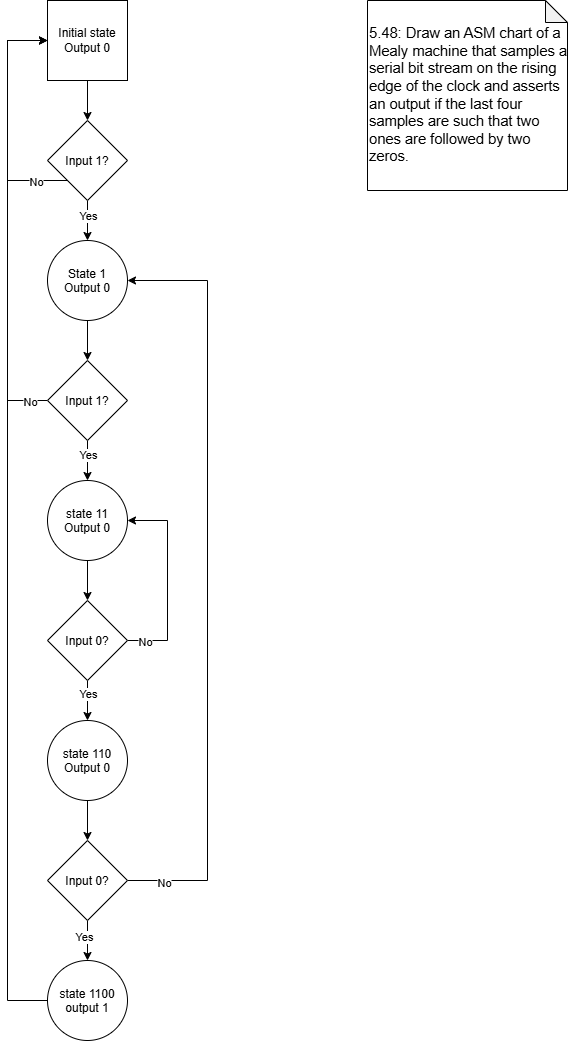

The diagram above was exported from draw.io. Its source (the exported page's mxGraphModel, read from the mxfile embedded in the PNG):
<mxGraphModel dx="2076" dy="1327" grid="1" gridSize="10" guides="1" tooltips="1" connect="1" arrows="1" fold="1" page="1" pageScale="1" pageWidth="850" pageHeight="1100" math="0" shadow="0">
  <root>
    <mxCell id="0" />
    <mxCell id="1" parent="0" />
    <mxCell id="vMnZpN8Wne39ExtbOyzY-2" parent="1" style="shape=note;whiteSpace=wrap;html=1;backgroundOutline=1;darkOpacity=0.05;size=22;align=left;" value="&lt;span id=&quot;docs-internal-guid-bd6143c4-7fff-9fa8-d419-74c542a00546&quot; style=&quot;&quot;&gt;&lt;div style=&quot;&quot;&gt;&lt;font face=&quot;Arial, sans-serif&quot; style=&quot;&quot;&gt;&lt;span style=&quot;font-size: 14.6667px; white-space-collapse: preserve;&quot;&gt;5.48: Draw an ASM chart of a Mealy machine that samples a serial bit stream on the rising edge of the clock and asserts an output if the last four samples are such that two ones are followed by two zeros.&lt;/span&gt;&lt;/font&gt;&lt;/div&gt;&lt;/span&gt;" vertex="1">
      <mxGeometry height="190" width="200" x="600" y="40" as="geometry" />
    </mxCell>
    <mxCell id="vMnZpN8Wne39ExtbOyzY-33" edge="1" parent="1" source="vMnZpN8Wne39ExtbOyzY-19" style="edgeStyle=orthogonalEdgeStyle;shape=connector;rounded=0;orthogonalLoop=1;jettySize=auto;html=1;exitX=0.5;exitY=1;exitDx=0;exitDy=0;entryX=0.5;entryY=0;entryDx=0;entryDy=0;strokeColor=default;align=center;verticalAlign=middle;fontFamily=Helvetica;fontSize=11;fontColor=default;labelBackgroundColor=default;defaultLabelBackgroundColor=gap;endArrow=classic;endFill=1;" target="vMnZpN8Wne39ExtbOyzY-30">
      <mxGeometry relative="1" as="geometry" />
    </mxCell>
    <mxCell id="vMnZpN8Wne39ExtbOyzY-19" parent="1" style="ellipse;whiteSpace=wrap;html=1;shapeInside=1;aspect=fixed;" value="state 11&lt;div&gt;Output 0&lt;/div&gt;" vertex="1">
      <mxGeometry height="80" width="80" x="280" y="520" as="geometry" />
    </mxCell>
    <mxCell id="vMnZpN8Wne39ExtbOyzY-22" edge="1" parent="1" source="vMnZpN8Wne39ExtbOyzY-20" style="edgeStyle=orthogonalEdgeStyle;shape=connector;rounded=0;orthogonalLoop=1;jettySize=auto;html=1;exitX=0.5;exitY=1;exitDx=0;exitDy=0;entryX=0.5;entryY=0;entryDx=0;entryDy=0;strokeColor=default;align=center;verticalAlign=middle;fontFamily=Helvetica;fontSize=11;fontColor=default;labelBackgroundColor=default;defaultLabelBackgroundColor=gap;endArrow=classic;endFill=1;" target="vMnZpN8Wne39ExtbOyzY-21">
      <mxGeometry relative="1" as="geometry" />
    </mxCell>
    <mxCell id="vMnZpN8Wne39ExtbOyzY-20" parent="1" style="rounded=0;whiteSpace=wrap;html=1;" value="Initial state&lt;div&gt;Output 0&lt;/div&gt;" vertex="1">
      <mxGeometry height="80" width="80" x="280" y="40" as="geometry" />
    </mxCell>
    <mxCell id="vMnZpN8Wne39ExtbOyzY-24" edge="1" parent="1" source="vMnZpN8Wne39ExtbOyzY-21" style="edgeStyle=orthogonalEdgeStyle;shape=connector;rounded=0;orthogonalLoop=1;jettySize=auto;html=1;exitX=0.5;exitY=1;exitDx=0;exitDy=0;entryX=0.5;entryY=0;entryDx=0;entryDy=0;strokeColor=default;align=center;verticalAlign=middle;fontFamily=Helvetica;fontSize=11;fontColor=default;labelBackgroundColor=default;defaultLabelBackgroundColor=gap;endArrow=classic;endFill=1;" target="vMnZpN8Wne39ExtbOyzY-23">
      <mxGeometry relative="1" as="geometry" />
    </mxCell>
    <mxCell id="vMnZpN8Wne39ExtbOyzY-40" connectable="0" parent="vMnZpN8Wne39ExtbOyzY-24" style="edgeLabel;html=1;align=center;verticalAlign=middle;resizable=0;points=[];inheritText=1;defaultLabelBackgroundColor=gap;" value="Yes" vertex="1">
      <mxGeometry relative="1" x="-0.2493" as="geometry">
        <mxPoint as="offset" />
      </mxGeometry>
    </mxCell>
    <mxCell id="vMnZpN8Wne39ExtbOyzY-21" parent="1" style="rhombus;whiteSpace=wrap;html=1;shapeInside=1;" value="Input 1?" vertex="1">
      <mxGeometry height="80" width="80" x="280" y="160" as="geometry" />
    </mxCell>
    <mxCell id="vMnZpN8Wne39ExtbOyzY-27" edge="1" parent="1" source="vMnZpN8Wne39ExtbOyzY-23" style="edgeStyle=orthogonalEdgeStyle;shape=connector;rounded=0;orthogonalLoop=1;jettySize=auto;html=1;exitX=0.5;exitY=1;exitDx=0;exitDy=0;entryX=0.5;entryY=0;entryDx=0;entryDy=0;strokeColor=default;align=center;verticalAlign=middle;fontFamily=Helvetica;fontSize=11;fontColor=default;labelBackgroundColor=default;defaultLabelBackgroundColor=gap;endArrow=classic;endFill=1;" target="vMnZpN8Wne39ExtbOyzY-26">
      <mxGeometry relative="1" as="geometry" />
    </mxCell>
    <mxCell id="vMnZpN8Wne39ExtbOyzY-23" parent="1" style="ellipse;whiteSpace=wrap;html=1;shapeInside=1;aspect=fixed;" value="State 1&lt;div&gt;Output 0&lt;/div&gt;" vertex="1">
      <mxGeometry height="80" width="80" x="280" y="280" as="geometry" />
    </mxCell>
    <mxCell id="vMnZpN8Wne39ExtbOyzY-28" edge="1" parent="1" source="vMnZpN8Wne39ExtbOyzY-26" style="edgeStyle=orthogonalEdgeStyle;shape=connector;rounded=0;orthogonalLoop=1;jettySize=auto;html=1;exitX=0.5;exitY=1;exitDx=0;exitDy=0;entryX=0.5;entryY=0;entryDx=0;entryDy=0;strokeColor=default;align=center;verticalAlign=middle;fontFamily=Helvetica;fontSize=11;fontColor=default;labelBackgroundColor=default;defaultLabelBackgroundColor=gap;endArrow=classic;endFill=1;" target="vMnZpN8Wne39ExtbOyzY-19">
      <mxGeometry relative="1" as="geometry" />
    </mxCell>
    <mxCell id="vMnZpN8Wne39ExtbOyzY-45" connectable="0" parent="vMnZpN8Wne39ExtbOyzY-28" style="edgeLabel;html=1;align=center;verticalAlign=middle;resizable=0;points=[];inheritText=1;defaultLabelBackgroundColor=gap;" value="Yes" vertex="1">
      <mxGeometry relative="1" x="-0.2947" as="geometry">
        <mxPoint as="offset" />
      </mxGeometry>
    </mxCell>
    <mxCell id="vMnZpN8Wne39ExtbOyzY-43" edge="1" parent="1" source="vMnZpN8Wne39ExtbOyzY-26" style="edgeStyle=orthogonalEdgeStyle;shape=connector;rounded=0;orthogonalLoop=1;jettySize=auto;html=1;exitX=0;exitY=0.5;exitDx=0;exitDy=0;entryX=0;entryY=0.5;entryDx=0;entryDy=0;strokeColor=default;align=center;verticalAlign=middle;fontFamily=Helvetica;fontSize=11;fontColor=default;labelBackgroundColor=default;defaultLabelBackgroundColor=gap;endArrow=classic;endFill=1;" target="vMnZpN8Wne39ExtbOyzY-20">
      <mxGeometry relative="1" x="-0.1818" as="geometry">
        <Array as="points">
          <mxPoint x="240" y="440.08" />
          <mxPoint x="240" y="79.77" />
        </Array>
      </mxGeometry>
    </mxCell>
    <mxCell id="vMnZpN8Wne39ExtbOyzY-44" connectable="0" parent="vMnZpN8Wne39ExtbOyzY-43" style="edgeLabel;html=1;align=center;verticalAlign=middle;resizable=0;points=[];inheritText=1;defaultLabelBackgroundColor=gap;" value="No" vertex="1">
      <mxGeometry relative="1" x="-0.9227" y="1" as="geometry">
        <mxPoint as="offset" />
      </mxGeometry>
    </mxCell>
    <mxCell id="vMnZpN8Wne39ExtbOyzY-26" parent="1" style="rhombus;whiteSpace=wrap;html=1;shapeInside=1;" value="Input 1?" vertex="1">
      <mxGeometry height="80" width="80" x="280" y="400" as="geometry" />
    </mxCell>
    <mxCell id="vMnZpN8Wne39ExtbOyzY-35" edge="1" parent="1" source="vMnZpN8Wne39ExtbOyzY-29" style="edgeStyle=orthogonalEdgeStyle;shape=connector;rounded=0;orthogonalLoop=1;jettySize=auto;html=1;exitX=0.5;exitY=1;exitDx=0;exitDy=0;entryX=0.5;entryY=0;entryDx=0;entryDy=0;strokeColor=default;align=center;verticalAlign=middle;fontFamily=Helvetica;fontSize=11;fontColor=default;labelBackgroundColor=default;defaultLabelBackgroundColor=gap;endArrow=classic;endFill=1;" target="vMnZpN8Wne39ExtbOyzY-32">
      <mxGeometry relative="1" as="geometry" />
    </mxCell>
    <mxCell id="vMnZpN8Wne39ExtbOyzY-29" parent="1" style="ellipse;whiteSpace=wrap;html=1;shapeInside=1;aspect=fixed;" value="state 110&lt;div&gt;Output 0&lt;/div&gt;" vertex="1">
      <mxGeometry height="80" width="80" x="280" y="760" as="geometry" />
    </mxCell>
    <mxCell id="vMnZpN8Wne39ExtbOyzY-34" edge="1" parent="1" source="vMnZpN8Wne39ExtbOyzY-30" style="edgeStyle=orthogonalEdgeStyle;shape=connector;rounded=0;orthogonalLoop=1;jettySize=auto;html=1;exitX=0.5;exitY=1;exitDx=0;exitDy=0;entryX=0.5;entryY=0;entryDx=0;entryDy=0;strokeColor=default;align=center;verticalAlign=middle;fontFamily=Helvetica;fontSize=11;fontColor=default;labelBackgroundColor=default;defaultLabelBackgroundColor=gap;endArrow=classic;endFill=1;" target="vMnZpN8Wne39ExtbOyzY-29">
      <mxGeometry relative="1" as="geometry" />
    </mxCell>
    <mxCell id="vMnZpN8Wne39ExtbOyzY-46" connectable="0" parent="vMnZpN8Wne39ExtbOyzY-34" style="edgeLabel;html=1;align=center;verticalAlign=middle;resizable=0;points=[];inheritText=1;defaultLabelBackgroundColor=gap;" value="Yes" vertex="1">
      <mxGeometry relative="1" x="-0.3474" as="geometry">
        <mxPoint as="offset" />
      </mxGeometry>
    </mxCell>
    <mxCell id="vMnZpN8Wne39ExtbOyzY-49" edge="1" parent="1" source="vMnZpN8Wne39ExtbOyzY-30" style="edgeStyle=orthogonalEdgeStyle;shape=connector;rounded=0;orthogonalLoop=1;jettySize=auto;html=1;exitX=1;exitY=0.5;exitDx=0;exitDy=0;entryX=1;entryY=0.5;entryDx=0;entryDy=0;strokeColor=default;align=center;verticalAlign=middle;fontFamily=Helvetica;fontSize=11;fontColor=default;labelBackgroundColor=default;defaultLabelBackgroundColor=gap;endArrow=classic;endFill=1;" target="vMnZpN8Wne39ExtbOyzY-19">
      <mxGeometry relative="1" x="-0.3529" as="geometry">
        <Array as="points">
          <mxPoint x="400" y="680" />
          <mxPoint x="400" y="560" />
        </Array>
      </mxGeometry>
    </mxCell>
    <mxCell id="vMnZpN8Wne39ExtbOyzY-50" connectable="0" parent="vMnZpN8Wne39ExtbOyzY-49" style="edgeLabel;html=1;align=center;verticalAlign=middle;resizable=0;points=[];inheritText=1;defaultLabelBackgroundColor=gap;" value="No" vertex="1">
      <mxGeometry relative="1" x="-0.82" y="-1" as="geometry">
        <mxPoint as="offset" />
      </mxGeometry>
    </mxCell>
    <mxCell id="vMnZpN8Wne39ExtbOyzY-30" parent="1" style="rhombus;whiteSpace=wrap;html=1;shapeInside=1;" value="Input 0?" vertex="1">
      <mxGeometry height="80" width="80" x="280" y="640" as="geometry" />
    </mxCell>
    <mxCell id="vMnZpN8Wne39ExtbOyzY-48" edge="1" parent="1" source="vMnZpN8Wne39ExtbOyzY-31" style="edgeStyle=orthogonalEdgeStyle;shape=connector;rounded=0;orthogonalLoop=1;jettySize=auto;html=1;exitX=0;exitY=0.5;exitDx=0;exitDy=0;entryX=0;entryY=0.5;entryDx=0;entryDy=0;strokeColor=default;align=center;verticalAlign=middle;fontFamily=Helvetica;fontSize=11;fontColor=default;labelBackgroundColor=default;defaultLabelBackgroundColor=gap;endArrow=classic;endFill=1;" target="vMnZpN8Wne39ExtbOyzY-20">
      <mxGeometry relative="1" as="geometry">
        <Array as="points">
          <mxPoint x="240" y="1040" />
          <mxPoint x="240" y="80" />
        </Array>
      </mxGeometry>
    </mxCell>
    <mxCell id="vMnZpN8Wne39ExtbOyzY-31" parent="1" style="ellipse;whiteSpace=wrap;html=1;shapeInside=1;aspect=fixed;" value="state 1100&lt;div&gt;output 1&lt;/div&gt;" vertex="1">
      <mxGeometry height="80" width="80" x="280" y="1000" as="geometry" />
    </mxCell>
    <mxCell id="vMnZpN8Wne39ExtbOyzY-36" edge="1" parent="1" source="vMnZpN8Wne39ExtbOyzY-32" style="edgeStyle=orthogonalEdgeStyle;shape=connector;rounded=0;orthogonalLoop=1;jettySize=auto;html=1;exitX=0.5;exitY=1;exitDx=0;exitDy=0;entryX=0.5;entryY=0;entryDx=0;entryDy=0;strokeColor=default;align=center;verticalAlign=middle;fontFamily=Helvetica;fontSize=11;fontColor=default;labelBackgroundColor=default;defaultLabelBackgroundColor=gap;endArrow=classic;endFill=1;" target="vMnZpN8Wne39ExtbOyzY-31">
      <mxGeometry relative="1" as="geometry" />
    </mxCell>
    <mxCell id="vMnZpN8Wne39ExtbOyzY-47" connectable="0" parent="vMnZpN8Wne39ExtbOyzY-36" style="edgeLabel;html=1;align=center;verticalAlign=middle;resizable=0;points=[];inheritText=1;defaultLabelBackgroundColor=gap;" value="Yes" vertex="1">
      <mxGeometry relative="1" x="-0.1368" y="-4" as="geometry">
        <mxPoint as="offset" />
      </mxGeometry>
    </mxCell>
    <mxCell id="vMnZpN8Wne39ExtbOyzY-51" edge="1" parent="1" source="vMnZpN8Wne39ExtbOyzY-32" style="edgeStyle=orthogonalEdgeStyle;shape=connector;rounded=0;orthogonalLoop=1;jettySize=auto;html=1;exitX=1;exitY=0.5;exitDx=0;exitDy=0;entryX=1;entryY=0.5;entryDx=0;entryDy=0;strokeColor=default;align=center;verticalAlign=middle;fontFamily=Helvetica;fontSize=11;fontColor=default;labelBackgroundColor=default;defaultLabelBackgroundColor=gap;endArrow=classic;endFill=1;" target="vMnZpN8Wne39ExtbOyzY-23">
      <mxGeometry relative="1" as="geometry">
        <Array as="points">
          <mxPoint x="440" y="920" />
          <mxPoint x="440" y="320" />
        </Array>
      </mxGeometry>
    </mxCell>
    <mxCell id="vMnZpN8Wne39ExtbOyzY-52" connectable="0" parent="vMnZpN8Wne39ExtbOyzY-51" style="edgeLabel;html=1;align=center;verticalAlign=middle;resizable=0;points=[];inheritText=1;defaultLabelBackgroundColor=gap;" value="No" vertex="1">
      <mxGeometry relative="1" x="-0.9055" y="-2" as="geometry">
        <mxPoint as="offset" />
      </mxGeometry>
    </mxCell>
    <mxCell id="vMnZpN8Wne39ExtbOyzY-32" parent="1" style="rhombus;whiteSpace=wrap;html=1;shapeInside=1;" value="Input 0?" vertex="1">
      <mxGeometry height="80" width="80" x="280" y="880" as="geometry" />
    </mxCell>
    <mxCell id="vMnZpN8Wne39ExtbOyzY-41" edge="1" parent="1" source="vMnZpN8Wne39ExtbOyzY-21" style="edgeStyle=orthogonalEdgeStyle;shape=connector;rounded=0;orthogonalLoop=1;jettySize=auto;html=1;innerLoopWaypoints=1;exitX=0;exitY=1;exitDx=0;exitDy=0;entryX=0;entryY=0.5;entryDx=0;entryDy=0;strokeColor=default;align=center;verticalAlign=middle;fontFamily=Helvetica;fontSize=11;fontColor=default;labelBackgroundColor=default;defaultLabelBackgroundColor=gap;endArrow=classic;endFill=1;" target="vMnZpN8Wne39ExtbOyzY-20">
      <mxGeometry relative="1" x="-0.375" as="geometry">
        <Array as="points">
          <mxPoint x="240" y="220" />
          <mxPoint x="240" y="80" />
        </Array>
      </mxGeometry>
    </mxCell>
    <mxCell id="vMnZpN8Wne39ExtbOyzY-42" connectable="0" parent="vMnZpN8Wne39ExtbOyzY-41" style="edgeLabel;html=1;align=center;verticalAlign=middle;resizable=0;points=[];inheritText=1;defaultLabelBackgroundColor=gap;" value="No" vertex="1">
      <mxGeometry relative="1" x="-0.7417" y="1" as="geometry">
        <mxPoint as="offset" />
      </mxGeometry>
    </mxCell>
  </root>
</mxGraphModel>